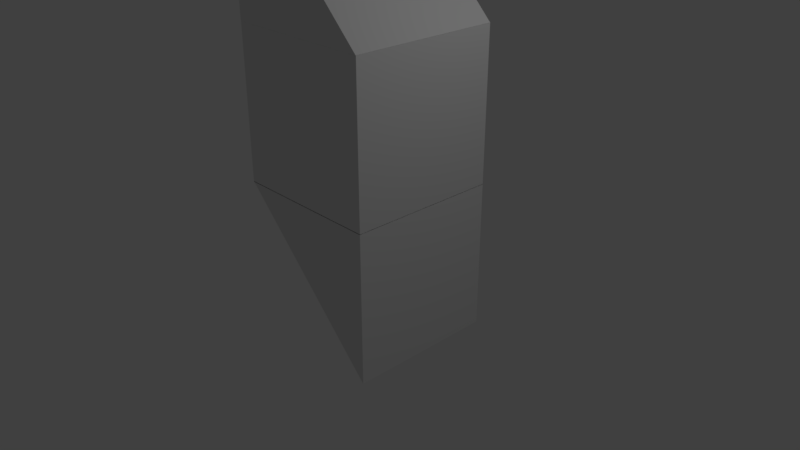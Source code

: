 # Source: Periscope.blend  (saved by Blender 2.78.0; exported with 4.5.12 LTS)
import bpy
from mathutils import Matrix  # noqa: F401  (used for matrix-valued properties, if any)

bpy.ops.wm.read_factory_settings(use_empty=True)
scene = bpy.context.scene
scene.name = 'Scene'

# ---- collections
col_collection_1 = bpy.data.collections.new('Collection 1'); scene.collection.children.link(col_collection_1)

# ---- materials (node trees are filled in below, after node groups)
mat_material = bpy.data.materials.new('Material')
mat_material.alpha_threshold = 0.0
mat_material.use_transparent_shadow = False
mat_material.roughness = 0.5
mat_material.line_color = (0.0, 0.0, 0.0, 1.0)

# ---- material node trees

# ---- world
world_world = bpy.data.worlds.new('World'); scene.world = world_world
world_world.color = (0.05088, 0.05088, 0.05088)
world_world.use_sun_shadow = False
world_world.sun_shadow_jitter_overblur = 0.0
world_world.cycles.sampling_method = 'MANUAL'

# ---- cameras
cam_camera = bpy.data.cameras.new('Camera')
cam_camera.clip_end = 100.0
cam_camera.lens = 35.0
cam_camera.sensor_width = 32.0
cam_camera.sensor_height = 18.0
cam_camera.ortho_scale = 7.314
cam_camera.dof.focus_distance = 0.0
cam_camera.dof.aperture_fstop = 128.0

# ---- lights
light_lamp = bpy.data.lights.new('Lamp', 'POINT')
light_lamp.transmission_factor = 0.0
light_lamp.cutoff_distance = 30.0
light_lamp.energy = 100.0
light_lamp.shadow_buffer_clip_start = 1.001
light_lamp.shadow_soft_size = 0.1
light_lamp.shadow_maximum_resolution = 0.006
light_lamp.use_absolute_resolution = True

# ---- meshes
me_cube_001 = bpy.data.meshes.new('Cube.001')
me_cube_001.from_pydata([(0.9995, -1.0, -0.9941), (0.9995, -1.0, -2.994), (0.9995, 0.9996, -0.9941), (0.9995, 0.9996, -2.994), (-1.0, -1.0, -0.9941), (-1.0, -1.0, -2.994), (-1.0, 0.9996, -0.9941), (-1.0, 0.9996, -2.994), (1.0, 1.0, -1.0), (1.0, -1.0, -1.0), (-1.0, -1.0, -1.0), (-1.0, 1.0, -1.0), (-1.0, -1.0, 1.0), (-1.0, 1.0, 1.0), (-1.002, 0.9961, -2.991), (-1.002, -1.004, -2.991), (0.9978, -1.004, -2.991), (0.9978, 0.9961, -2.991), (0.9978, -1.004, -4.991), (0.9978, 0.9961, -4.991)], [], [(0, 1, 3, 2), (2, 3, 7, 6), (6, 7, 5, 4), (4, 5, 1, 0), (2, 6, 4, 0), (7, 3, 1, 5), (8, 9, 10, 11), (11, 13, 8), (10, 9, 12), (10, 12, 13, 11), (8, 13, 12, 9), (14, 15, 16, 17), (17, 19, 14), (16, 15, 18), (16, 18, 19, 17), (14, 19, 18, 15)])
me_cube_001.materials.append(mat_material)
me_cube_001.use_remesh_preserve_volume = False
me_cube_001.use_remesh_preserve_attributes = False
me_cube_001.use_mirror_vertex_groups = False
me_cube_001.update()

# ---- objects
ob_cube_001 = bpy.data.objects.new('Cube.001', me_cube_001)
ob_lamp = bpy.data.objects.new('Lamp', light_lamp)
ob_camera = bpy.data.objects.new('Camera', cam_camera)

# ---- transforms, parenting, visibility, modifiers, constraints
ob_cube_001.location = (0.0, 0.0, 0.0)
ob_cube_001.rotation_euler = (0.0, 3.142, 0.0)
ob_cube_001.lock_rotations_4d = False
ob_cube_001.empty_display_type = 'ARROWS'
ob_cube_001.lineart.crease_threshold = 0.0
ob_lamp.location = (4.076, 1.005, 5.904)
ob_lamp.rotation_euler = (0.6503, 0.05522, 1.866)
ob_lamp.lock_rotations_4d = False
ob_lamp.empty_display_type = 'ARROWS'
ob_lamp.color = (0.0, 0.0, 0.0, 0.0)
ob_lamp.lineart.crease_threshold = 0.0
ob_camera.location = (7.481, -6.508, 5.344)
ob_camera.rotation_euler = (1.109, 0.0, 0.8149)
ob_camera.lock_rotations_4d = False
ob_camera.empty_display_type = 'ARROWS'
ob_camera.color = (0.0, 0.0, 0.0, 0.0)
ob_camera.display_type = 'WIRE'
ob_camera.lineart.crease_threshold = 0.0

# ---- collection membership
col_collection_1.objects.link(ob_cube_001)
col_collection_1.objects.link(ob_lamp)
col_collection_1.objects.link(ob_camera)

# ---- scene / render settings (as saved in the file)
scene.camera = ob_camera
scene.frame_start = 1; scene.frame_end = 250; scene.frame_set(1)
scene.render.engine = 'BLENDER_EEVEE_NEXT'
scene.render.resolution_percentage = 50
scene.render.dither_intensity = 0.0
scene.cycles.use_denoising = False
scene.cycles.samples = 128
scene.cycles.sampling_pattern = 'TABULATED_SOBOL'
scene.cycles.light_sampling_threshold = 0.0
scene.cycles.use_adaptive_sampling = False
scene.cycles.use_light_tree = False
scene.cycles.blur_glossy = 0.0
scene.cycles.sample_clamp_indirect = 0.0
scene.view_settings.view_transform = 'Standard'
bpy.context.view_layer.update()
